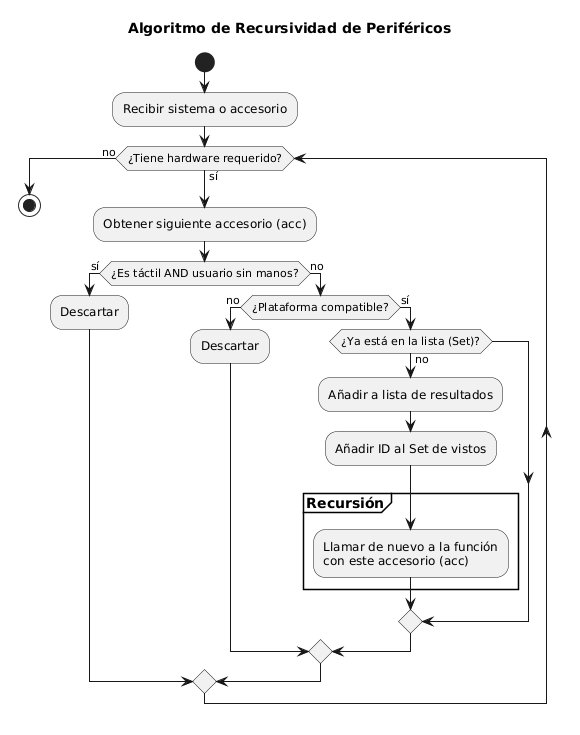

The diagram above was rendered by PlantUML. Its source (embedded in the PNG):
@startuml
title Algoritmo de Recursividad de Periféricos
start
:Recibir sistema o accesorio;
while (¿Tiene hardware requerido?) is (sí)
  :Obtener siguiente accesorio (acc);
  if (¿Es táctil AND usuario sin manos?) then (sí)
    :Descartar;
  else (no)
    if (¿Plataforma compatible?) then (no)
      :Descartar;
    else (sí)
      if (¿Ya está en la lista (Set)?) then (no)
        :Añadir a lista de resultados;
        :Añadir ID al Set de vistos;
        partition **Recursión** {
          :Llamar de nuevo a la función\ncon este accesorio (acc);
        }
      endif
    endif
  endif
endwhile (no)
stop
@enduml